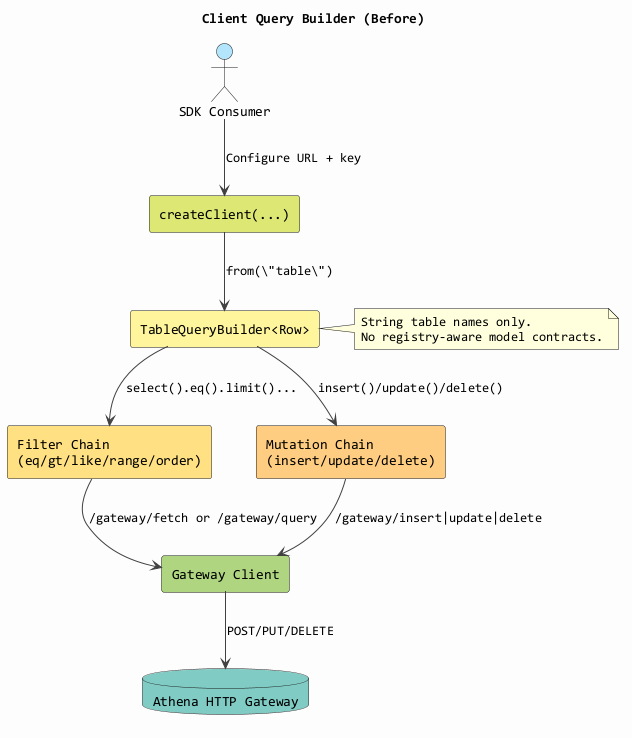

The diagram above was rendered by PlantUML. Its source (embedded in the PNG):
@startuml
title Client Query Builder (Before)
skinparam backgroundColor #FCFCFC
skinparam componentStyle rectangle
skinparam ArrowColor #404040
skinparam defaultFontName Consolas

actor "SDK Consumer" as Consumer #B3E5FC
component "createClient(...)" as Client #DCE775
component "TableQueryBuilder<Row>" as Builder #FFF59D
component "Filter Chain\n(eq/gt/like/range/order)" as Filters #FFE082
component "Mutation Chain\n(insert/update/delete)" as Mutations #FFCC80
component "Gateway Client" as Gateway #AED581
database "Athena HTTP Gateway" as GatewayApi #80CBC4

Consumer --> Client : Configure URL + key
Client --> Builder : from(\"table\")
Builder --> Filters : select().eq().limit()...
Builder --> Mutations : insert()/update()/delete()
Filters --> Gateway : /gateway/fetch or /gateway/query
Mutations --> Gateway : /gateway/insert|update|delete
Gateway --> GatewayApi : POST/PUT/DELETE

note right of Builder
String table names only.
No registry-aware model contracts.
end note
@enduml